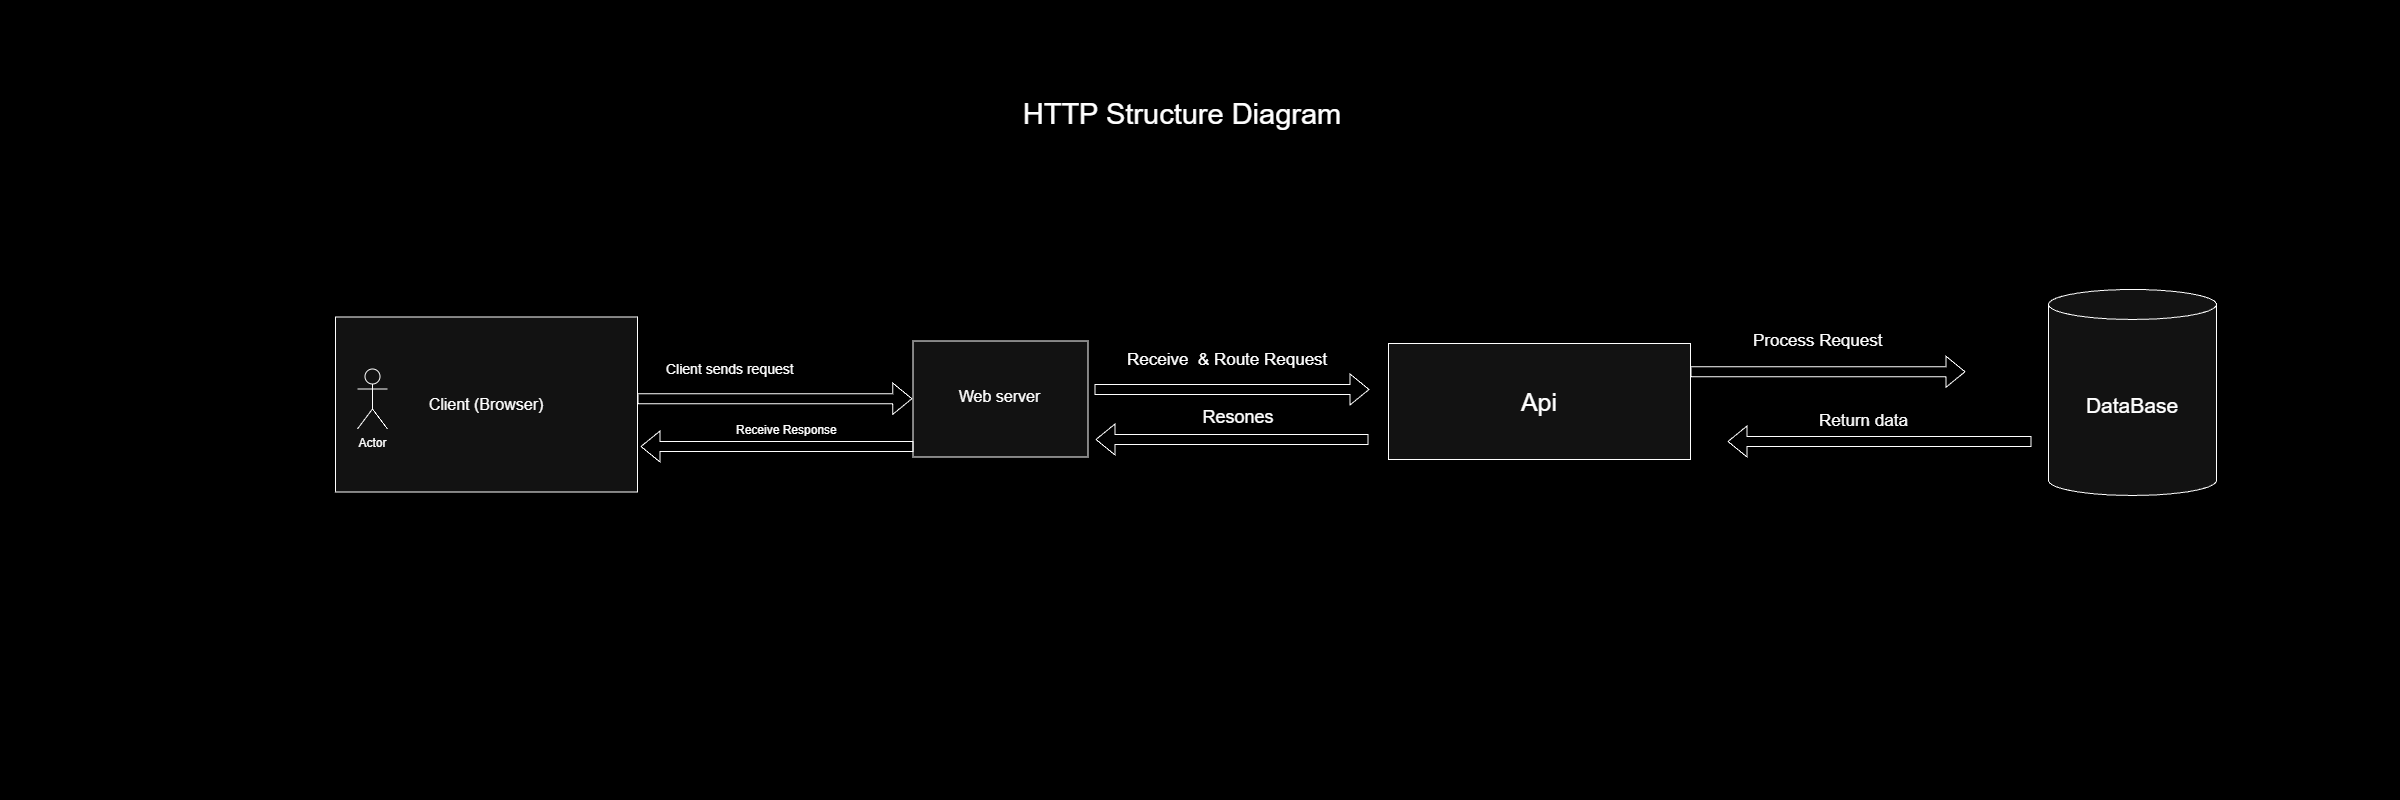

The diagram above was exported from draw.io. Its source (the exported page's mxGraphModel, read from the mxfile embedded in the PNG):
<mxGraphModel dx="2329" dy="1065" grid="0" gridSize="10" guides="1" tooltips="1" connect="1" arrows="1" fold="1" page="0" pageScale="1" pageWidth="1500" pageHeight="1920" background="light-dark(#FFFFFF,#000000)" math="0" shadow="0">
  <root>
    <mxCell id="0" />
    <mxCell id="1" parent="0" />
    <mxCell id="e0RkuCY-YTCfapseNUE4-2" parent="1" style="rounded=0;whiteSpace=wrap;html=1;" value="&lt;font style=&quot;font-size: 16px;&quot;&gt;Client (Browser)&lt;/font&gt;" vertex="1">
      <mxGeometry height="175" width="302" x="-65" y="316.5" as="geometry" />
    </mxCell>
    <mxCell id="e0RkuCY-YTCfapseNUE4-7" parent="1" style="rounded=0;whiteSpace=wrap;html=1;rotation=90;" value="" vertex="1">
      <mxGeometry height="175" width="116" x="542" y="311" as="geometry" />
    </mxCell>
    <mxCell id="e0RkuCY-YTCfapseNUE4-8" parent="1" style="shape=umlActor;verticalLabelPosition=bottom;verticalAlign=top;html=1;outlineConnect=0;" value="Actor" vertex="1">
      <mxGeometry height="60" width="30" x="-43" y="368.5" as="geometry" />
    </mxCell>
    <mxCell id="e0RkuCY-YTCfapseNUE4-10" parent="1" style="text;html=1;whiteSpace=wrap;strokeColor=none;fillColor=none;align=center;verticalAlign=middle;rounded=0;" value="&lt;span style=&quot;font-size: 16px;&quot;&gt;Web server&lt;/span&gt;" vertex="1">
      <mxGeometry height="45" width="99" x="550.5" y="374" as="geometry" />
    </mxCell>
    <mxCell id="e0RkuCY-YTCfapseNUE4-13" parent="1" style="rounded=0;whiteSpace=wrap;html=1;" value="&lt;font style=&quot;font-size: 25px;&quot;&gt;Api&lt;/font&gt;" vertex="1">
      <mxGeometry height="116" width="302" x="988" y="343" as="geometry" />
    </mxCell>
    <mxCell id="e0RkuCY-YTCfapseNUE4-20" parent="1" style="shape=cylinder3;whiteSpace=wrap;html=1;boundedLbl=1;backgroundOutline=1;size=15;" value="&lt;font style=&quot;font-size: 21px;&quot;&gt;DataBase&lt;/font&gt;" vertex="1">
      <mxGeometry height="206" width="168" x="1648" y="289" as="geometry" />
    </mxCell>
    <mxCell id="e0RkuCY-YTCfapseNUE4-28" edge="1" parent="1" style="shape=flexArrow;endArrow=classic;html=1;rounded=0;exitX=0.997;exitY=0.337;exitDx=0;exitDy=0;exitPerimeter=0;" value="">
      <mxGeometry height="50" relative="1" width="50" as="geometry">
        <mxPoint x="237.00399999999982" y="398.21500000000003" as="sourcePoint" />
        <mxPoint x="511.90999999999997" y="398.24" as="targetPoint" />
      </mxGeometry>
    </mxCell>
    <mxCell id="e0RkuCY-YTCfapseNUE4-29" parent="1" style="text;whiteSpace=wrap;html=1;" value="&lt;span style=&quot;font-family: Helvetica; font-size: 14px; font-style: normal; font-variant-ligatures: normal; font-variant-caps: normal; font-weight: 400; letter-spacing: normal; orphans: 2; text-align: center; text-indent: 0px; text-transform: none; widows: 2; word-spacing: 0px; -webkit-text-stroke-width: 0px; white-space: nowrap; text-decoration-thickness: initial; text-decoration-style: initial; text-decoration-color: initial; float: none; display: inline !important;&quot;&gt;&lt;font style=&quot;color: light-dark(rgb(255, 255, 255), rgb(255, 255, 255));&quot;&gt;Client sends request&lt;/font&gt;&lt;/span&gt;" vertex="1">
      <mxGeometry height="28" width="134" x="264" y="354" as="geometry" />
    </mxCell>
    <mxCell id="e0RkuCY-YTCfapseNUE4-30" parent="1" style="text;whiteSpace=wrap;html=1;" value="&lt;span style=&quot;font-family: Helvetica; font-size: 17px; font-style: normal; font-variant-ligatures: normal; font-variant-caps: normal; font-weight: 400; letter-spacing: normal; orphans: 2; text-align: center; text-indent: 0px; text-transform: none; widows: 2; word-spacing: 0px; -webkit-text-stroke-width: 0px; white-space: normal; text-decoration-thickness: initial; text-decoration-style: initial; text-decoration-color: initial; float: none; display: inline !important;&quot;&gt;&lt;font style=&quot;color: light-dark(rgb(255, 255, 255), rgb(255, 255, 255));&quot;&gt;Receive&amp;nbsp; &amp;amp; Route Request&lt;/font&gt;&lt;/span&gt;" vertex="1">
      <mxGeometry height="42" width="221" x="725" y="343" as="geometry" />
    </mxCell>
    <mxCell id="e0RkuCY-YTCfapseNUE4-31" edge="1" parent="1" style="shape=flexArrow;endArrow=classic;html=1;rounded=0;exitX=0.997;exitY=0.337;exitDx=0;exitDy=0;exitPerimeter=0;" value="">
      <mxGeometry height="50" relative="1" width="50" as="geometry">
        <mxPoint x="694" y="389" as="sourcePoint" />
        <mxPoint x="969" y="389" as="targetPoint" />
      </mxGeometry>
    </mxCell>
    <mxCell id="e0RkuCY-YTCfapseNUE4-33" parent="1" style="text;whiteSpace=wrap;html=1;" value="&lt;span style=&quot;font-family: Helvetica; font-size: 17px; font-style: normal; font-variant-ligatures: normal; font-variant-caps: normal; font-weight: 400; letter-spacing: normal; orphans: 2; text-align: center; text-indent: 0px; text-transform: none; widows: 2; word-spacing: 0px; -webkit-text-stroke-width: 0px; white-space: normal; text-decoration-thickness: initial; text-decoration-style: initial; text-decoration-color: initial; float: none; display: inline !important;&quot;&gt;&lt;font style=&quot;color: light-dark(rgb(255, 255, 255), rgb(252, 252, 252));&quot;&gt;Process Request&lt;/font&gt;&lt;/span&gt;" vertex="1">
      <mxGeometry height="42" width="159" x="1350.998931361608" y="324.0040178571429" as="geometry" />
    </mxCell>
    <mxCell id="e0RkuCY-YTCfapseNUE4-34" edge="1" parent="1" style="shape=flexArrow;endArrow=classic;html=1;rounded=0;exitX=0.997;exitY=0.337;exitDx=0;exitDy=0;exitPerimeter=0;" value="">
      <mxGeometry height="50" relative="1" width="50" as="geometry">
        <mxPoint x="1290" y="371.28" as="sourcePoint" />
        <mxPoint x="1565" y="371.28" as="targetPoint" />
      </mxGeometry>
    </mxCell>
    <mxCell id="e0RkuCY-YTCfapseNUE4-36" edge="1" parent="1" style="shape=flexArrow;endArrow=classic;html=1;rounded=0;" value="">
      <mxGeometry height="50" relative="1" width="50" as="geometry">
        <mxPoint x="1631" y="441" as="sourcePoint" />
        <mxPoint x="1327" y="441" as="targetPoint" />
      </mxGeometry>
    </mxCell>
    <mxCell id="e0RkuCY-YTCfapseNUE4-37" parent="1" style="text;whiteSpace=wrap;html=1;" value="&lt;span style=&quot;font-family: Helvetica; font-size: 17px; font-style: normal; font-variant-ligatures: normal; font-variant-caps: normal; font-weight: 400; letter-spacing: normal; orphans: 2; text-align: center; text-indent: 0px; text-transform: none; widows: 2; word-spacing: 0px; -webkit-text-stroke-width: 0px; white-space: normal; text-decoration-thickness: initial; text-decoration-style: initial; text-decoration-color: initial; float: none; display: inline !important;&quot;&gt;&lt;font style=&quot;color: light-dark(rgb(255, 255, 255), rgb(252, 252, 252));&quot;&gt;Return data&lt;/font&gt;&lt;/span&gt;" vertex="1">
      <mxGeometry height="42" width="159" x="1417" y="404" as="geometry" />
    </mxCell>
    <mxCell id="e0RkuCY-YTCfapseNUE4-38" edge="1" parent="1" style="shape=flexArrow;endArrow=classic;html=1;rounded=0;" value="">
      <mxGeometry height="50" relative="1" width="50" as="geometry">
        <mxPoint x="968" y="439" as="sourcePoint" />
        <mxPoint x="695" y="439" as="targetPoint" />
      </mxGeometry>
    </mxCell>
    <mxCell id="e0RkuCY-YTCfapseNUE4-39" parent="1" style="text;html=1;whiteSpace=wrap;strokeColor=none;fillColor=none;align=center;verticalAlign=middle;rounded=0;" value="&lt;font style=&quot;font-size: 18px;&quot;&gt;Resones&lt;/font&gt;" vertex="1">
      <mxGeometry height="30" width="86" x="795" y="402" as="geometry" />
    </mxCell>
    <mxCell id="e0RkuCY-YTCfapseNUE4-41" edge="1" parent="1" style="shape=flexArrow;endArrow=classic;html=1;rounded=0;" value="">
      <mxGeometry height="50" relative="1" width="50" as="geometry">
        <mxPoint x="513" y="446" as="sourcePoint" />
        <mxPoint x="240" y="446" as="targetPoint" />
      </mxGeometry>
    </mxCell>
    <mxCell id="e0RkuCY-YTCfapseNUE4-42" parent="1" style="text;whiteSpace=wrap;html=1;" value="&lt;span style=&quot;font-family: Helvetica; font-size: 12px; font-style: normal; font-variant-ligatures: normal; font-variant-caps: normal; font-weight: 400; letter-spacing: normal; orphans: 2; text-align: center; text-indent: 0px; text-transform: none; widows: 2; word-spacing: 0px; -webkit-text-stroke-width: 0px; white-space: normal; text-decoration-thickness: initial; text-decoration-style: initial; text-decoration-color: initial; float: none; display: inline !important;&quot;&gt;&lt;font style=&quot;color: light-dark(rgb(255, 255, 255), rgb(255, 255, 255));&quot;&gt;Receive Response&lt;/font&gt;&lt;/span&gt;" vertex="1">
      <mxGeometry height="24" width="129" x="334" y="416" as="geometry" />
    </mxCell>
    <mxCell id="e0RkuCY-YTCfapseNUE4-45" parent="1" style="text;html=1;whiteSpace=wrap;strokeColor=none;fillColor=none;align=center;verticalAlign=middle;rounded=0;" value="&lt;font style=&quot;font-size: 29px;&quot;&gt;HTTP Structure Diagram&lt;/font&gt;" vertex="1">
      <mxGeometry height="88" width="504" x="530" y="70" as="geometry" />
    </mxCell>
  </root>
</mxGraphModel>